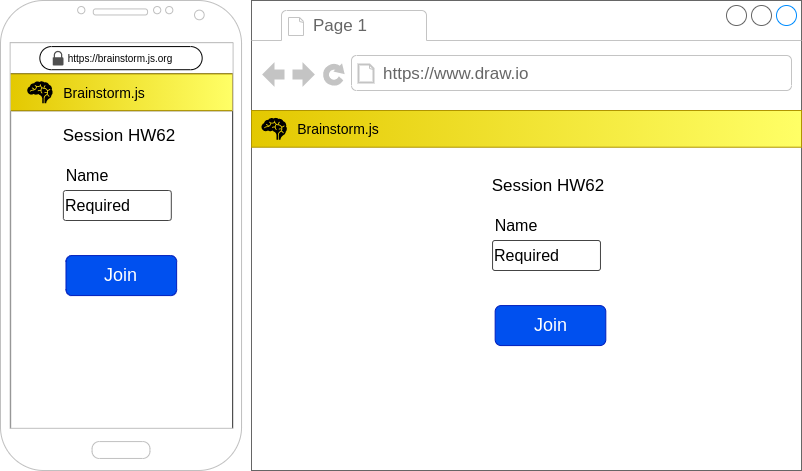

The diagram above was exported from draw.io. Its source (the exported page's mxGraphModel, read from the mxfile embedded in the PNG):
<mxGraphModel dx="1313" dy="764" grid="1" gridSize="10" guides="1" tooltips="1" connect="1" arrows="1" fold="1" page="1" pageScale="1" pageWidth="827" pageHeight="1169" math="0" shadow="0">
  <root>
    <mxCell id="0" />
    <mxCell id="1" parent="0" />
    <mxCell id="2" value="" style="group;movable=0;resizable=0;rotatable=0;deletable=0;editable=0;connectable=0;" vertex="1" connectable="0" parent="1">
      <mxGeometry x="9" y="70" width="801" height="470" as="geometry" />
    </mxCell>
    <mxCell id="3" value="" style="group" vertex="1" connectable="0" parent="2">
      <mxGeometry width="357.3" height="470" as="geometry" />
    </mxCell>
    <mxCell id="4" value="" style="rounded=0;whiteSpace=wrap;html=1;fontSize=14;" vertex="1" parent="3">
      <mxGeometry x="10.08" y="110.16" width="221.92" height="329.84" as="geometry" />
    </mxCell>
    <mxCell id="5" value="" style="rounded=0;whiteSpace=wrap;html=1;" vertex="1" parent="3">
      <mxGeometry x="8.078151183693365" y="41.859375" width="225.4538557630785" height="31.578125" as="geometry" />
    </mxCell>
    <mxCell id="6" value="https://brainstorm.js.org" style="rounded=1;whiteSpace=wrap;html=1;arcSize=50;fontSize=10;" vertex="1" parent="3">
      <mxGeometry x="39.36262758599678" y="46.08203125" width="162.29740105420308" height="23.1328125" as="geometry" />
    </mxCell>
    <mxCell id="7" value="" style="sketch=0;pointerEvents=1;shadow=0;dashed=0;html=1;strokeColor=none;fillColor=#505050;labelPosition=center;verticalLabelPosition=bottom;verticalAlign=top;outlineConnect=0;align=center;shape=mxgraph.office.security.lock_protected;rounded=1;" vertex="1" parent="3">
      <mxGeometry x="52.140794003839" y="50.3046875" width="10.736597300508818" height="14.6875" as="geometry" />
    </mxCell>
    <mxCell id="8" value="" style="rounded=0;whiteSpace=wrap;html=1;fillColor=#e3c800;fontColor=#000000;strokeColor=#B09500;gradientColor=#FFFF66;gradientDirection=east;" vertex="1" parent="3">
      <mxGeometry x="8.078151183693365" y="73.4375" width="223.98510100240696" height="36.71875" as="geometry" />
    </mxCell>
    <mxCell id="9" value="" style="shape=mxgraph.signs.healthcare.brain;html=1;pointerEvents=1;fillColor=#000000;strokeColor=none;verticalLabelPosition=bottom;verticalAlign=top;align=center;rounded=1;" vertex="1" parent="3">
      <mxGeometry x="26.73868041802506" y="80.78125" width="25.402113585813957" height="22.03125" as="geometry" />
    </mxCell>
    <mxCell id="10" value="Brainstorm.js" style="text;html=1;strokeColor=none;fillColor=none;align=center;verticalAlign=middle;whiteSpace=wrap;rounded=0;fontSize=14;fontColor=#000000;" vertex="1" parent="3">
      <mxGeometry x="81.51588921726943" y="80.78125" width="44.062642820145626" height="22.03125" as="geometry" />
    </mxCell>
    <mxCell id="11" value="" style="verticalLabelPosition=bottom;verticalAlign=top;html=1;shadow=0;dashed=0;strokeWidth=1;shape=mxgraph.android.phone2;strokeColor=#c0c0c0;" vertex="1" parent="3">
      <mxGeometry width="241.02999999999994" height="470" as="geometry" />
    </mxCell>
    <mxCell id="12" value="Session HW62" style="text;html=1;strokeColor=none;fillColor=none;align=center;verticalAlign=middle;whiteSpace=wrap;rounded=0;fontSize=17;" vertex="1" parent="3">
      <mxGeometry x="51.83" y="120" width="134.42" height="30" as="geometry" />
    </mxCell>
    <mxCell id="13" value="Required" style="strokeWidth=1;html=1;shadow=0;dashed=0;shape=mxgraph.ios.iTextInput;strokeColor=#444444;buttonText=;fontSize=16;whiteSpace=wrap;align=left;" vertex="1" parent="3">
      <mxGeometry x="62.879999999999995" y="190" width="107.92" height="30" as="geometry" />
    </mxCell>
    <mxCell id="14" value="Name" style="text;html=1;strokeColor=none;fillColor=none;align=center;verticalAlign=middle;whiteSpace=wrap;rounded=0;fontSize=16;" vertex="1" parent="3">
      <mxGeometry x="56.879999999999995" y="160" width="60" height="30" as="geometry" />
    </mxCell>
    <mxCell id="15" value="Join" style="rounded=1;whiteSpace=wrap;html=1;fontSize=18;fillColor=#0050ef;gradientDirection=east;strokeColor=#001DBC;fontColor=#ffffff;" vertex="1" parent="3">
      <mxGeometry x="65.49" y="255.07999999999998" width="110.64" height="40" as="geometry" />
    </mxCell>
    <mxCell id="16" value="" style="strokeWidth=1;shadow=0;dashed=0;align=center;html=1;shape=mxgraph.mockup.containers.browserWindow;rSize=0;strokeColor=#666666;strokeColor2=#008cff;strokeColor3=#c4c4c4;mainText=,;recursiveResize=0;" vertex="1" parent="2">
      <mxGeometry x="251" width="550" height="470" as="geometry" />
    </mxCell>
    <mxCell id="17" value="Page 1" style="strokeWidth=1;shadow=0;dashed=0;align=center;html=1;shape=mxgraph.mockup.containers.anchor;fontSize=17;fontColor=#666666;align=left;" vertex="1" parent="16">
      <mxGeometry x="60" y="12" width="110" height="26" as="geometry" />
    </mxCell>
    <mxCell id="18" value="https://www.draw.io" style="strokeWidth=1;shadow=0;dashed=0;align=center;html=1;shape=mxgraph.mockup.containers.anchor;rSize=0;fontSize=17;fontColor=#666666;align=left;" vertex="1" parent="16">
      <mxGeometry x="130" y="60" width="250" height="26" as="geometry" />
    </mxCell>
    <mxCell id="19" value="" style="rounded=0;whiteSpace=wrap;html=1;fillColor=#e3c800;fontColor=#000000;strokeColor=#B09500;gradientColor=#FFFF66;gradientDirection=east;" vertex="1" parent="16">
      <mxGeometry y="110" width="550" height="36.72" as="geometry" />
    </mxCell>
    <mxCell id="20" value="" style="shape=mxgraph.signs.healthcare.brain;html=1;pointerEvents=1;fillColor=#000000;strokeColor=none;verticalLabelPosition=bottom;verticalAlign=top;align=center;rounded=1;" vertex="1" parent="16">
      <mxGeometry x="9.99868041802506" y="117.34125" width="25.402113585813957" height="22.03125" as="geometry" />
    </mxCell>
    <mxCell id="21" value="Brainstorm.js" style="text;html=1;strokeColor=none;fillColor=none;align=center;verticalAlign=middle;whiteSpace=wrap;rounded=0;fontSize=14;fontColor=#000000;" vertex="1" parent="16">
      <mxGeometry x="64.77588921726942" y="117.34125" width="44.062642820145626" height="22.03125" as="geometry" />
    </mxCell>
    <mxCell id="22" value="Session HW62" style="text;html=1;strokeColor=none;fillColor=none;align=center;verticalAlign=middle;whiteSpace=wrap;rounded=0;fontSize=17;" vertex="1" parent="16">
      <mxGeometry x="230" y="170" width="134.42" height="30" as="geometry" />
    </mxCell>
    <mxCell id="23" value="Required" style="strokeWidth=1;html=1;shadow=0;dashed=0;shape=mxgraph.ios.iTextInput;strokeColor=#444444;buttonText=;fontSize=16;whiteSpace=wrap;align=left;" vertex="1" parent="16">
      <mxGeometry x="241.05" y="240" width="107.92" height="30" as="geometry" />
    </mxCell>
    <mxCell id="24" value="Name" style="text;html=1;strokeColor=none;fillColor=none;align=center;verticalAlign=middle;whiteSpace=wrap;rounded=0;fontSize=16;" vertex="1" parent="16">
      <mxGeometry x="235.05" y="210" width="60" height="30" as="geometry" />
    </mxCell>
    <mxCell id="25" value="Join" style="rounded=1;whiteSpace=wrap;html=1;fontSize=18;fillColor=#0050ef;gradientDirection=east;strokeColor=#001DBC;fontColor=#ffffff;" vertex="1" parent="16">
      <mxGeometry x="243.66000000000003" y="305.08" width="110.64" height="40" as="geometry" />
    </mxCell>
  </root>
</mxGraphModel>